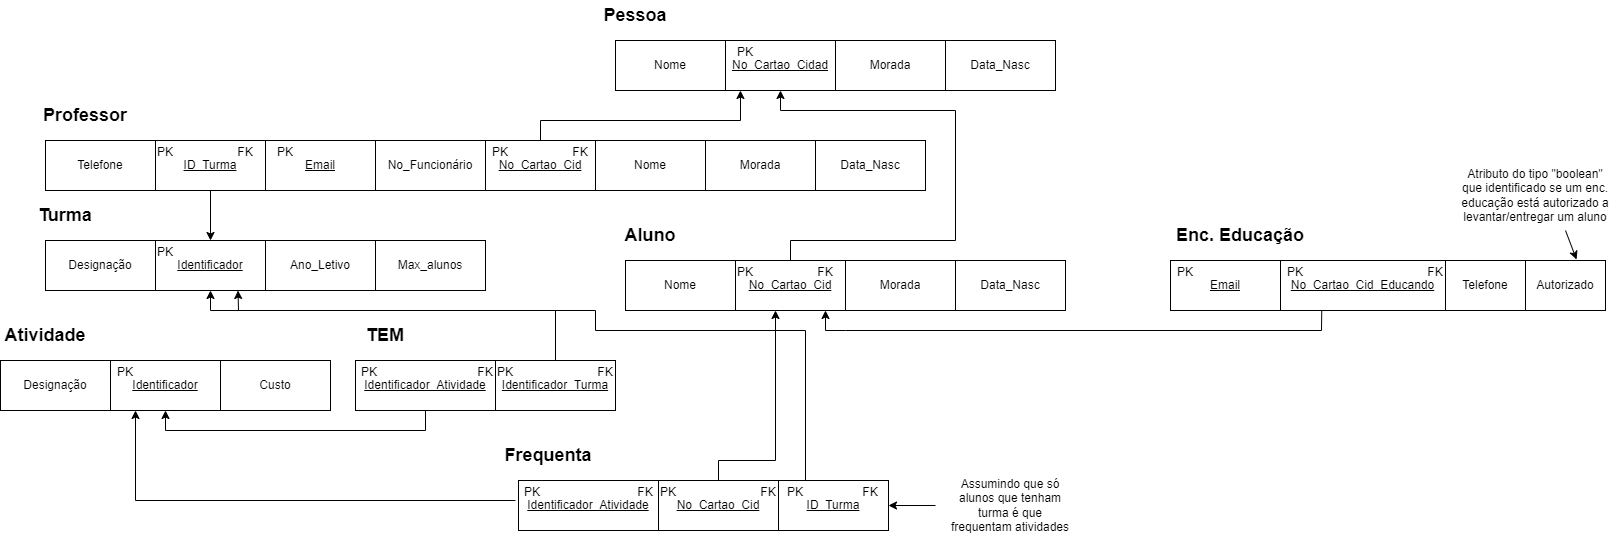

The diagram above was exported from draw.io. Its source (the exported page's mxGraphModel, read from the mxfile embedded in the PNG):
<mxGraphModel dx="626" dy="757" grid="1" gridSize="10" guides="1" tooltips="1" connect="1" arrows="1" fold="1" page="1" pageScale="1" pageWidth="827" pageHeight="1169" math="0" shadow="0">
  <root>
    <mxCell id="0" />
    <mxCell id="1" parent="0" />
    <mxCell id="R5jld9rHDi0YaeKQn6wi-1" value="Designação" style="rounded=0;whiteSpace=wrap;html=1;" vertex="1" parent="1">
      <mxGeometry x="70" y="260" width="110" height="50" as="geometry" />
    </mxCell>
    <mxCell id="R5jld9rHDi0YaeKQn6wi-2" value="&lt;font style=&quot;font-size: 18px&quot;&gt;&lt;b&gt;Turma&lt;/b&gt;&lt;/font&gt;" style="text;html=1;strokeColor=none;fillColor=none;align=center;verticalAlign=middle;whiteSpace=wrap;rounded=0;" vertex="1" parent="1">
      <mxGeometry x="60" y="220" width="60" height="30" as="geometry" />
    </mxCell>
    <mxCell id="R5jld9rHDi0YaeKQn6wi-3" value="&lt;u&gt;Identificador&lt;/u&gt;" style="rounded=0;whiteSpace=wrap;html=1;" vertex="1" parent="1">
      <mxGeometry x="180" y="260" width="110" height="50" as="geometry" />
    </mxCell>
    <mxCell id="R5jld9rHDi0YaeKQn6wi-4" value="Ano_Letivo" style="rounded=0;whiteSpace=wrap;html=1;" vertex="1" parent="1">
      <mxGeometry x="290" y="260" width="110" height="50" as="geometry" />
    </mxCell>
    <mxCell id="R5jld9rHDi0YaeKQn6wi-5" value="Max_alunos" style="rounded=0;whiteSpace=wrap;html=1;" vertex="1" parent="1">
      <mxGeometry x="400" y="260" width="110" height="50" as="geometry" />
    </mxCell>
    <mxCell id="R5jld9rHDi0YaeKQn6wi-6" value="&lt;font style=&quot;font-size: 12px&quot;&gt;PK&lt;/font&gt;" style="text;html=1;strokeColor=none;fillColor=none;align=center;verticalAlign=middle;whiteSpace=wrap;rounded=0;fontSize=18;" vertex="1" parent="1">
      <mxGeometry x="170" y="260" width="40" height="20" as="geometry" />
    </mxCell>
    <mxCell id="R5jld9rHDi0YaeKQn6wi-8" value="&lt;u&gt;Identificador_Atividade&lt;/u&gt;" style="rounded=0;whiteSpace=wrap;html=1;" vertex="1" parent="1">
      <mxGeometry x="380" y="380" width="140" height="50" as="geometry" />
    </mxCell>
    <mxCell id="R5jld9rHDi0YaeKQn6wi-9" value="&lt;font style=&quot;font-size: 18px&quot;&gt;&lt;b&gt;TEM&lt;/b&gt;&lt;/font&gt;" style="text;html=1;strokeColor=none;fillColor=none;align=center;verticalAlign=middle;whiteSpace=wrap;rounded=0;" vertex="1" parent="1">
      <mxGeometry x="380" y="340" width="60" height="30" as="geometry" />
    </mxCell>
    <mxCell id="R5jld9rHDi0YaeKQn6wi-10" value="&lt;u&gt;Identificador_Turma&lt;/u&gt;" style="rounded=0;whiteSpace=wrap;html=1;" vertex="1" parent="1">
      <mxGeometry x="520" y="380" width="120" height="50" as="geometry" />
    </mxCell>
    <mxCell id="R5jld9rHDi0YaeKQn6wi-12" value="&lt;font style=&quot;font-size: 12px&quot;&gt;PK&lt;/font&gt;" style="text;html=1;strokeColor=none;fillColor=none;align=center;verticalAlign=middle;whiteSpace=wrap;rounded=0;fontSize=18;" vertex="1" parent="1">
      <mxGeometry x="374" y="380" width="40" height="20" as="geometry" />
    </mxCell>
    <mxCell id="R5jld9rHDi0YaeKQn6wi-13" value="&lt;font style=&quot;font-size: 12px&quot;&gt;FK&lt;/font&gt;" style="text;html=1;strokeColor=none;fillColor=none;align=center;verticalAlign=middle;whiteSpace=wrap;rounded=0;fontSize=18;" vertex="1" parent="1">
      <mxGeometry x="490" y="380" width="40" height="20" as="geometry" />
    </mxCell>
    <mxCell id="R5jld9rHDi0YaeKQn6wi-14" value="&lt;font style=&quot;font-size: 12px&quot;&gt;PK&lt;/font&gt;" style="text;html=1;strokeColor=none;fillColor=none;align=center;verticalAlign=middle;whiteSpace=wrap;rounded=0;fontSize=18;" vertex="1" parent="1">
      <mxGeometry x="510" y="380" width="40" height="20" as="geometry" />
    </mxCell>
    <mxCell id="R5jld9rHDi0YaeKQn6wi-15" value="&lt;font style=&quot;font-size: 12px&quot;&gt;FK&lt;/font&gt;" style="text;html=1;strokeColor=none;fillColor=none;align=center;verticalAlign=middle;whiteSpace=wrap;rounded=0;fontSize=18;" vertex="1" parent="1">
      <mxGeometry x="610" y="380" width="40" height="20" as="geometry" />
    </mxCell>
    <mxCell id="R5jld9rHDi0YaeKQn6wi-18" value="Designação" style="rounded=0;whiteSpace=wrap;html=1;" vertex="1" parent="1">
      <mxGeometry x="25" y="380" width="110" height="50" as="geometry" />
    </mxCell>
    <mxCell id="R5jld9rHDi0YaeKQn6wi-19" value="&lt;font style=&quot;font-size: 18px&quot;&gt;&lt;b&gt;Atividade&lt;/b&gt;&lt;/font&gt;" style="text;html=1;strokeColor=none;fillColor=none;align=center;verticalAlign=middle;whiteSpace=wrap;rounded=0;" vertex="1" parent="1">
      <mxGeometry x="40" y="340" width="60" height="30" as="geometry" />
    </mxCell>
    <mxCell id="R5jld9rHDi0YaeKQn6wi-20" value="&lt;u&gt;Identificador&lt;/u&gt;" style="rounded=0;whiteSpace=wrap;html=1;" vertex="1" parent="1">
      <mxGeometry x="135" y="380" width="110" height="50" as="geometry" />
    </mxCell>
    <mxCell id="R5jld9rHDi0YaeKQn6wi-21" value="Custo" style="rounded=0;whiteSpace=wrap;html=1;" vertex="1" parent="1">
      <mxGeometry x="245" y="380" width="110" height="50" as="geometry" />
    </mxCell>
    <mxCell id="R5jld9rHDi0YaeKQn6wi-23" value="Telefone" style="rounded=0;whiteSpace=wrap;html=1;" vertex="1" parent="1">
      <mxGeometry x="70" y="160" width="110" height="50" as="geometry" />
    </mxCell>
    <mxCell id="R5jld9rHDi0YaeKQn6wi-24" value="&lt;font style=&quot;font-size: 18px&quot;&gt;&lt;b&gt;Professor&lt;/b&gt;&lt;/font&gt;" style="text;html=1;strokeColor=none;fillColor=none;align=center;verticalAlign=middle;whiteSpace=wrap;rounded=0;" vertex="1" parent="1">
      <mxGeometry x="80" y="120" width="60" height="30" as="geometry" />
    </mxCell>
    <mxCell id="R5jld9rHDi0YaeKQn6wi-25" value="&lt;u&gt;ID_Turma&lt;/u&gt;" style="rounded=0;whiteSpace=wrap;html=1;" vertex="1" parent="1">
      <mxGeometry x="180" y="160" width="110" height="50" as="geometry" />
    </mxCell>
    <mxCell id="R5jld9rHDi0YaeKQn6wi-26" value="&lt;u&gt;Email&lt;/u&gt;" style="rounded=0;whiteSpace=wrap;html=1;" vertex="1" parent="1">
      <mxGeometry x="290" y="160" width="110" height="50" as="geometry" />
    </mxCell>
    <mxCell id="R5jld9rHDi0YaeKQn6wi-27" value="&lt;font style=&quot;font-size: 12px&quot;&gt;PK&lt;/font&gt;" style="text;html=1;strokeColor=none;fillColor=none;align=center;verticalAlign=middle;whiteSpace=wrap;rounded=0;fontSize=18;" vertex="1" parent="1">
      <mxGeometry x="290" y="160" width="40" height="20" as="geometry" />
    </mxCell>
    <mxCell id="R5jld9rHDi0YaeKQn6wi-28" value="&lt;font style=&quot;font-size: 12px&quot;&gt;PK&lt;/font&gt;" style="text;html=1;strokeColor=none;fillColor=none;align=center;verticalAlign=middle;whiteSpace=wrap;rounded=0;fontSize=18;" vertex="1" parent="1">
      <mxGeometry x="170" y="160" width="40" height="20" as="geometry" />
    </mxCell>
    <mxCell id="R5jld9rHDi0YaeKQn6wi-29" value="&lt;font style=&quot;font-size: 12px&quot;&gt;FK&lt;/font&gt;" style="text;html=1;strokeColor=none;fillColor=none;align=center;verticalAlign=middle;whiteSpace=wrap;rounded=0;fontSize=18;" vertex="1" parent="1">
      <mxGeometry x="250" y="160" width="40" height="20" as="geometry" />
    </mxCell>
    <mxCell id="R5jld9rHDi0YaeKQn6wi-30" value="" style="endArrow=classic;html=1;rounded=0;fontSize=12;exitX=0.5;exitY=1;exitDx=0;exitDy=0;entryX=0.5;entryY=0;entryDx=0;entryDy=0;" edge="1" parent="1" source="R5jld9rHDi0YaeKQn6wi-25" target="R5jld9rHDi0YaeKQn6wi-3">
      <mxGeometry width="50" height="50" relative="1" as="geometry">
        <mxPoint x="290" y="410" as="sourcePoint" />
        <mxPoint x="340" y="360" as="targetPoint" />
      </mxGeometry>
    </mxCell>
    <mxCell id="R5jld9rHDi0YaeKQn6wi-32" value="No_Funcionário" style="rounded=0;whiteSpace=wrap;html=1;" vertex="1" parent="1">
      <mxGeometry x="400" y="160" width="110" height="50" as="geometry" />
    </mxCell>
    <mxCell id="R5jld9rHDi0YaeKQn6wi-34" value="&lt;u&gt;No_Cartao_Cid&lt;/u&gt;" style="rounded=0;whiteSpace=wrap;html=1;" vertex="1" parent="1">
      <mxGeometry x="510" y="160" width="110" height="50" as="geometry" />
    </mxCell>
    <mxCell id="R5jld9rHDi0YaeKQn6wi-35" value="&lt;font style=&quot;font-size: 12px&quot;&gt;PK&lt;/font&gt;" style="text;html=1;strokeColor=none;fillColor=none;align=center;verticalAlign=middle;whiteSpace=wrap;rounded=0;fontSize=18;" vertex="1" parent="1">
      <mxGeometry x="505" y="160" width="40" height="20" as="geometry" />
    </mxCell>
    <mxCell id="R5jld9rHDi0YaeKQn6wi-36" value="&lt;font style=&quot;font-size: 12px&quot;&gt;FK&lt;/font&gt;" style="text;html=1;strokeColor=none;fillColor=none;align=center;verticalAlign=middle;whiteSpace=wrap;rounded=0;fontSize=18;" vertex="1" parent="1">
      <mxGeometry x="585" y="160" width="40" height="20" as="geometry" />
    </mxCell>
    <mxCell id="R5jld9rHDi0YaeKQn6wi-37" value="Nome" style="rounded=0;whiteSpace=wrap;html=1;" vertex="1" parent="1">
      <mxGeometry x="640" y="60" width="110" height="50" as="geometry" />
    </mxCell>
    <mxCell id="R5jld9rHDi0YaeKQn6wi-38" value="&lt;font style=&quot;font-size: 18px&quot;&gt;&lt;b&gt;Pessoa&lt;/b&gt;&lt;/font&gt;" style="text;html=1;strokeColor=none;fillColor=none;align=center;verticalAlign=middle;whiteSpace=wrap;rounded=0;" vertex="1" parent="1">
      <mxGeometry x="630" y="20" width="60" height="30" as="geometry" />
    </mxCell>
    <mxCell id="R5jld9rHDi0YaeKQn6wi-39" value="&lt;u&gt;No_Cartao_Cidad&lt;/u&gt;" style="rounded=0;whiteSpace=wrap;html=1;" vertex="1" parent="1">
      <mxGeometry x="750" y="60" width="110" height="50" as="geometry" />
    </mxCell>
    <mxCell id="R5jld9rHDi0YaeKQn6wi-40" value="Morada" style="rounded=0;whiteSpace=wrap;html=1;" vertex="1" parent="1">
      <mxGeometry x="860" y="60" width="110" height="50" as="geometry" />
    </mxCell>
    <mxCell id="R5jld9rHDi0YaeKQn6wi-41" value="Data_Nasc" style="rounded=0;whiteSpace=wrap;html=1;" vertex="1" parent="1">
      <mxGeometry x="970" y="60" width="110" height="50" as="geometry" />
    </mxCell>
    <mxCell id="R5jld9rHDi0YaeKQn6wi-42" value="&lt;font style=&quot;font-size: 12px&quot;&gt;PK&lt;/font&gt;" style="text;html=1;strokeColor=none;fillColor=none;align=center;verticalAlign=middle;whiteSpace=wrap;rounded=0;fontSize=18;" vertex="1" parent="1">
      <mxGeometry x="750" y="60" width="40" height="20" as="geometry" />
    </mxCell>
    <mxCell id="R5jld9rHDi0YaeKQn6wi-43" value="" style="endArrow=classic;html=1;rounded=0;fontSize=12;exitX=0.5;exitY=0;exitDx=0;exitDy=0;entryX=0.136;entryY=1;entryDx=0;entryDy=0;entryPerimeter=0;" edge="1" parent="1" source="R5jld9rHDi0YaeKQn6wi-34" target="R5jld9rHDi0YaeKQn6wi-39">
      <mxGeometry width="50" height="50" relative="1" as="geometry">
        <mxPoint x="740" y="310" as="sourcePoint" />
        <mxPoint x="790" y="260" as="targetPoint" />
        <Array as="points">
          <mxPoint x="565" y="140" />
          <mxPoint x="765" y="140" />
        </Array>
      </mxGeometry>
    </mxCell>
    <mxCell id="R5jld9rHDi0YaeKQn6wi-44" value="" style="endArrow=classic;html=1;rounded=0;fontSize=12;exitX=0.5;exitY=1;exitDx=0;exitDy=0;entryX=0.5;entryY=1;entryDx=0;entryDy=0;" edge="1" parent="1" source="R5jld9rHDi0YaeKQn6wi-8" target="R5jld9rHDi0YaeKQn6wi-20">
      <mxGeometry width="50" height="50" relative="1" as="geometry">
        <mxPoint x="240" y="310" as="sourcePoint" />
        <mxPoint x="290" y="260" as="targetPoint" />
        <Array as="points">
          <mxPoint x="450" y="450" />
          <mxPoint x="190" y="450" />
        </Array>
      </mxGeometry>
    </mxCell>
    <mxCell id="R5jld9rHDi0YaeKQn6wi-45" value="&lt;font style=&quot;font-size: 12px&quot;&gt;PK&lt;/font&gt;" style="text;html=1;strokeColor=none;fillColor=none;align=center;verticalAlign=middle;whiteSpace=wrap;rounded=0;fontSize=18;" vertex="1" parent="1">
      <mxGeometry x="130" y="380" width="40" height="20" as="geometry" />
    </mxCell>
    <mxCell id="R5jld9rHDi0YaeKQn6wi-46" value="" style="endArrow=classic;html=1;rounded=0;fontSize=12;exitX=0.5;exitY=0;exitDx=0;exitDy=0;entryX=0.5;entryY=1;entryDx=0;entryDy=0;" edge="1" parent="1" source="R5jld9rHDi0YaeKQn6wi-10" target="R5jld9rHDi0YaeKQn6wi-3">
      <mxGeometry width="50" height="50" relative="1" as="geometry">
        <mxPoint x="350" y="310" as="sourcePoint" />
        <mxPoint x="400" y="260" as="targetPoint" />
        <Array as="points">
          <mxPoint x="580" y="330" />
          <mxPoint x="235" y="330" />
        </Array>
      </mxGeometry>
    </mxCell>
    <mxCell id="R5jld9rHDi0YaeKQn6wi-48" value="Nome" style="rounded=0;whiteSpace=wrap;html=1;" vertex="1" parent="1">
      <mxGeometry x="650" y="280" width="110" height="50" as="geometry" />
    </mxCell>
    <mxCell id="R5jld9rHDi0YaeKQn6wi-49" value="&lt;font style=&quot;font-size: 18px&quot;&gt;&lt;b&gt;Aluno&lt;/b&gt;&lt;/font&gt;" style="text;html=1;strokeColor=none;fillColor=none;align=center;verticalAlign=middle;whiteSpace=wrap;rounded=0;" vertex="1" parent="1">
      <mxGeometry x="645" y="240" width="60" height="30" as="geometry" />
    </mxCell>
    <mxCell id="R5jld9rHDi0YaeKQn6wi-50" value="&lt;u&gt;No_Cartao_Cid&lt;/u&gt;" style="rounded=0;whiteSpace=wrap;html=1;" vertex="1" parent="1">
      <mxGeometry x="760" y="280" width="110" height="50" as="geometry" />
    </mxCell>
    <mxCell id="R5jld9rHDi0YaeKQn6wi-51" value="Morada" style="rounded=0;whiteSpace=wrap;html=1;" vertex="1" parent="1">
      <mxGeometry x="870" y="280" width="110" height="50" as="geometry" />
    </mxCell>
    <mxCell id="R5jld9rHDi0YaeKQn6wi-52" value="Data_Nasc" style="rounded=0;whiteSpace=wrap;html=1;" vertex="1" parent="1">
      <mxGeometry x="980" y="280" width="110" height="50" as="geometry" />
    </mxCell>
    <mxCell id="R5jld9rHDi0YaeKQn6wi-53" value="Nome" style="rounded=0;whiteSpace=wrap;html=1;" vertex="1" parent="1">
      <mxGeometry x="620" y="160" width="110" height="50" as="geometry" />
    </mxCell>
    <mxCell id="R5jld9rHDi0YaeKQn6wi-54" value="Morada" style="rounded=0;whiteSpace=wrap;html=1;" vertex="1" parent="1">
      <mxGeometry x="730" y="160" width="110" height="50" as="geometry" />
    </mxCell>
    <mxCell id="R5jld9rHDi0YaeKQn6wi-55" value="Data_Nasc" style="rounded=0;whiteSpace=wrap;html=1;" vertex="1" parent="1">
      <mxGeometry x="840" y="160" width="110" height="50" as="geometry" />
    </mxCell>
    <mxCell id="R5jld9rHDi0YaeKQn6wi-57" value="&lt;font style=&quot;font-size: 12px&quot;&gt;PK&lt;/font&gt;" style="text;html=1;strokeColor=none;fillColor=none;align=center;verticalAlign=middle;whiteSpace=wrap;rounded=0;fontSize=18;" vertex="1" parent="1">
      <mxGeometry x="750" y="280" width="40" height="20" as="geometry" />
    </mxCell>
    <mxCell id="R5jld9rHDi0YaeKQn6wi-58" value="&lt;font style=&quot;font-size: 12px&quot;&gt;FK&lt;/font&gt;" style="text;html=1;strokeColor=none;fillColor=none;align=center;verticalAlign=middle;whiteSpace=wrap;rounded=0;fontSize=18;" vertex="1" parent="1">
      <mxGeometry x="830" y="280" width="40" height="20" as="geometry" />
    </mxCell>
    <mxCell id="R5jld9rHDi0YaeKQn6wi-59" value="" style="endArrow=classic;html=1;rounded=0;fontSize=12;exitX=0.5;exitY=0;exitDx=0;exitDy=0;entryX=0.5;entryY=1;entryDx=0;entryDy=0;" edge="1" parent="1" source="R5jld9rHDi0YaeKQn6wi-50" target="R5jld9rHDi0YaeKQn6wi-39">
      <mxGeometry width="50" height="50" relative="1" as="geometry">
        <mxPoint x="760" y="310" as="sourcePoint" />
        <mxPoint x="810" y="260" as="targetPoint" />
        <Array as="points">
          <mxPoint x="815" y="260" />
          <mxPoint x="980" y="260" />
          <mxPoint x="980" y="130" />
          <mxPoint x="805" y="130" />
        </Array>
      </mxGeometry>
    </mxCell>
    <mxCell id="R5jld9rHDi0YaeKQn6wi-63" value="&lt;u&gt;Identificador_Atividade&lt;/u&gt;" style="rounded=0;whiteSpace=wrap;html=1;" vertex="1" parent="1">
      <mxGeometry x="543" y="500" width="140" height="50" as="geometry" />
    </mxCell>
    <mxCell id="R5jld9rHDi0YaeKQn6wi-64" value="&lt;font style=&quot;font-size: 18px&quot;&gt;&lt;b&gt;Frequenta&lt;/b&gt;&lt;/font&gt;" style="text;html=1;strokeColor=none;fillColor=none;align=center;verticalAlign=middle;whiteSpace=wrap;rounded=0;" vertex="1" parent="1">
      <mxGeometry x="543" y="460" width="60" height="30" as="geometry" />
    </mxCell>
    <mxCell id="R5jld9rHDi0YaeKQn6wi-65" value="&lt;u&gt;No_Cartao_Cid&lt;/u&gt;" style="rounded=0;whiteSpace=wrap;html=1;" vertex="1" parent="1">
      <mxGeometry x="683" y="500" width="120" height="50" as="geometry" />
    </mxCell>
    <mxCell id="R5jld9rHDi0YaeKQn6wi-66" value="&lt;font style=&quot;font-size: 12px&quot;&gt;PK&lt;/font&gt;" style="text;html=1;strokeColor=none;fillColor=none;align=center;verticalAlign=middle;whiteSpace=wrap;rounded=0;fontSize=18;" vertex="1" parent="1">
      <mxGeometry x="537" y="500" width="40" height="20" as="geometry" />
    </mxCell>
    <mxCell id="R5jld9rHDi0YaeKQn6wi-67" value="&lt;font style=&quot;font-size: 12px&quot;&gt;PK&lt;/font&gt;" style="text;html=1;strokeColor=none;fillColor=none;align=center;verticalAlign=middle;whiteSpace=wrap;rounded=0;fontSize=18;" vertex="1" parent="1">
      <mxGeometry x="673" y="500" width="40" height="20" as="geometry" />
    </mxCell>
    <mxCell id="R5jld9rHDi0YaeKQn6wi-68" value="&lt;font style=&quot;font-size: 12px&quot;&gt;FK&lt;/font&gt;" style="text;html=1;strokeColor=none;fillColor=none;align=center;verticalAlign=middle;whiteSpace=wrap;rounded=0;fontSize=18;" vertex="1" parent="1">
      <mxGeometry x="773" y="500" width="40" height="20" as="geometry" />
    </mxCell>
    <mxCell id="R5jld9rHDi0YaeKQn6wi-69" value="&lt;font style=&quot;font-size: 12px&quot;&gt;FK&lt;/font&gt;" style="text;html=1;strokeColor=none;fillColor=none;align=center;verticalAlign=middle;whiteSpace=wrap;rounded=0;fontSize=18;" vertex="1" parent="1">
      <mxGeometry x="650" y="500" width="40" height="20" as="geometry" />
    </mxCell>
    <mxCell id="R5jld9rHDi0YaeKQn6wi-70" value="&lt;u&gt;ID_Turma&lt;/u&gt;" style="rounded=0;whiteSpace=wrap;html=1;" vertex="1" parent="1">
      <mxGeometry x="803" y="500" width="110" height="50" as="geometry" />
    </mxCell>
    <mxCell id="R5jld9rHDi0YaeKQn6wi-71" value="&lt;font style=&quot;font-size: 12px&quot;&gt;PK&lt;/font&gt;" style="text;html=1;strokeColor=none;fillColor=none;align=center;verticalAlign=middle;whiteSpace=wrap;rounded=0;fontSize=18;" vertex="1" parent="1">
      <mxGeometry x="800" y="500" width="40" height="20" as="geometry" />
    </mxCell>
    <mxCell id="R5jld9rHDi0YaeKQn6wi-72" value="&lt;font style=&quot;font-size: 12px&quot;&gt;FK&lt;/font&gt;" style="text;html=1;strokeColor=none;fillColor=none;align=center;verticalAlign=middle;whiteSpace=wrap;rounded=0;fontSize=18;" vertex="1" parent="1">
      <mxGeometry x="875" y="500" width="40" height="20" as="geometry" />
    </mxCell>
    <mxCell id="R5jld9rHDi0YaeKQn6wi-74" value="Assumindo que só alunos que tenham turma é que frequentam atividades" style="text;html=1;strokeColor=none;fillColor=none;align=center;verticalAlign=middle;whiteSpace=wrap;rounded=0;fontSize=12;" vertex="1" parent="1">
      <mxGeometry x="970" y="510" width="130" height="30" as="geometry" />
    </mxCell>
    <mxCell id="R5jld9rHDi0YaeKQn6wi-75" value="" style="endArrow=classic;html=1;rounded=0;fontSize=12;exitX=0.5;exitY=0;exitDx=0;exitDy=0;" edge="1" parent="1" source="R5jld9rHDi0YaeKQn6wi-65">
      <mxGeometry width="50" height="50" relative="1" as="geometry">
        <mxPoint x="740" y="350" as="sourcePoint" />
        <mxPoint x="800" y="330" as="targetPoint" />
        <Array as="points">
          <mxPoint x="743" y="480" />
          <mxPoint x="800" y="480" />
        </Array>
      </mxGeometry>
    </mxCell>
    <mxCell id="R5jld9rHDi0YaeKQn6wi-76" value="" style="endArrow=classic;html=1;rounded=0;fontSize=12;exitX=0.75;exitY=0;exitDx=0;exitDy=0;entryX=0.75;entryY=1;entryDx=0;entryDy=0;" edge="1" parent="1" source="R5jld9rHDi0YaeKQn6wi-71" target="R5jld9rHDi0YaeKQn6wi-3">
      <mxGeometry width="50" height="50" relative="1" as="geometry">
        <mxPoint x="630" y="350" as="sourcePoint" />
        <mxPoint x="680" y="300" as="targetPoint" />
        <Array as="points">
          <mxPoint x="830" y="350" />
          <mxPoint x="620" y="350" />
          <mxPoint x="620" y="330" />
          <mxPoint x="580" y="330" />
          <mxPoint x="263" y="330" />
        </Array>
      </mxGeometry>
    </mxCell>
    <mxCell id="R5jld9rHDi0YaeKQn6wi-77" value="" style="endArrow=classic;html=1;rounded=0;fontSize=12;" edge="1" parent="1">
      <mxGeometry width="50" height="50" relative="1" as="geometry">
        <mxPoint x="540" y="520" as="sourcePoint" />
        <mxPoint x="160" y="430" as="targetPoint" />
        <Array as="points">
          <mxPoint x="160" y="520" />
        </Array>
      </mxGeometry>
    </mxCell>
    <mxCell id="R5jld9rHDi0YaeKQn6wi-78" value="&lt;u&gt;Email&lt;/u&gt;" style="rounded=0;whiteSpace=wrap;html=1;" vertex="1" parent="1">
      <mxGeometry x="1195" y="280" width="110" height="50" as="geometry" />
    </mxCell>
    <mxCell id="R5jld9rHDi0YaeKQn6wi-79" value="&lt;font style=&quot;font-size: 18px&quot;&gt;&lt;b&gt;Enc. Educação&lt;/b&gt;&lt;/font&gt;" style="text;html=1;strokeColor=none;fillColor=none;align=center;verticalAlign=middle;whiteSpace=wrap;rounded=0;" vertex="1" parent="1">
      <mxGeometry x="1190" y="240" width="150" height="30" as="geometry" />
    </mxCell>
    <mxCell id="R5jld9rHDi0YaeKQn6wi-80" value="&lt;u&gt;No_Cartao_Cid_Educando&lt;/u&gt;" style="rounded=0;whiteSpace=wrap;html=1;" vertex="1" parent="1">
      <mxGeometry x="1305" y="280" width="165" height="50" as="geometry" />
    </mxCell>
    <mxCell id="R5jld9rHDi0YaeKQn6wi-81" value="&lt;font style=&quot;font-size: 12px&quot;&gt;PK&lt;/font&gt;" style="text;html=1;strokeColor=none;fillColor=none;align=center;verticalAlign=middle;whiteSpace=wrap;rounded=0;fontSize=18;" vertex="1" parent="1">
      <mxGeometry x="1190" y="280" width="40" height="20" as="geometry" />
    </mxCell>
    <mxCell id="R5jld9rHDi0YaeKQn6wi-82" value="&lt;font style=&quot;font-size: 12px&quot;&gt;PK&lt;/font&gt;" style="text;html=1;strokeColor=none;fillColor=none;align=center;verticalAlign=middle;whiteSpace=wrap;rounded=0;fontSize=18;" vertex="1" parent="1">
      <mxGeometry x="1300" y="280" width="40" height="20" as="geometry" />
    </mxCell>
    <mxCell id="R5jld9rHDi0YaeKQn6wi-83" value="&lt;font style=&quot;font-size: 12px&quot;&gt;FK&lt;/font&gt;" style="text;html=1;strokeColor=none;fillColor=none;align=center;verticalAlign=middle;whiteSpace=wrap;rounded=0;fontSize=18;" vertex="1" parent="1">
      <mxGeometry x="1440" y="280" width="40" height="20" as="geometry" />
    </mxCell>
    <mxCell id="R5jld9rHDi0YaeKQn6wi-85" value="" style="endArrow=classic;html=1;rounded=0;fontSize=12;exitX=0.25;exitY=1;exitDx=0;exitDy=0;" edge="1" parent="1" source="R5jld9rHDi0YaeKQn6wi-80">
      <mxGeometry width="50" height="50" relative="1" as="geometry">
        <mxPoint x="980" y="330" as="sourcePoint" />
        <mxPoint x="850" y="330" as="targetPoint" />
        <Array as="points">
          <mxPoint x="1346" y="350" />
          <mxPoint x="870" y="350" />
          <mxPoint x="850" y="350" />
        </Array>
      </mxGeometry>
    </mxCell>
    <mxCell id="R5jld9rHDi0YaeKQn6wi-86" value="Telefone" style="rounded=0;whiteSpace=wrap;html=1;" vertex="1" parent="1">
      <mxGeometry x="1470" y="280" width="80" height="50" as="geometry" />
    </mxCell>
    <mxCell id="R5jld9rHDi0YaeKQn6wi-87" value="Autorizado" style="rounded=0;whiteSpace=wrap;html=1;" vertex="1" parent="1">
      <mxGeometry x="1550" y="280" width="80" height="50" as="geometry" />
    </mxCell>
    <mxCell id="R5jld9rHDi0YaeKQn6wi-88" value="Atributo do tipo &quot;boolean&quot; que identificado se um enc. educação está autorizado a levantar/entregar um aluno" style="text;html=1;strokeColor=none;fillColor=none;align=center;verticalAlign=middle;whiteSpace=wrap;rounded=0;fontSize=12;" vertex="1" parent="1">
      <mxGeometry x="1480" y="200" width="160" height="30" as="geometry" />
    </mxCell>
    <mxCell id="R5jld9rHDi0YaeKQn6wi-89" value="" style="endArrow=classic;html=1;rounded=0;fontSize=12;entryX=0.638;entryY=-0.02;entryDx=0;entryDy=0;entryPerimeter=0;" edge="1" parent="1" target="R5jld9rHDi0YaeKQn6wi-87">
      <mxGeometry width="50" height="50" relative="1" as="geometry">
        <mxPoint x="1590" y="250" as="sourcePoint" />
        <mxPoint x="1490" y="190" as="targetPoint" />
      </mxGeometry>
    </mxCell>
    <mxCell id="R5jld9rHDi0YaeKQn6wi-90" value="" style="endArrow=classic;html=1;rounded=0;fontSize=12;entryX=1;entryY=0.5;entryDx=0;entryDy=0;" edge="1" parent="1" target="R5jld9rHDi0YaeKQn6wi-70">
      <mxGeometry width="50" height="50" relative="1" as="geometry">
        <mxPoint x="960" y="525" as="sourcePoint" />
        <mxPoint x="990" y="190" as="targetPoint" />
      </mxGeometry>
    </mxCell>
  </root>
</mxGraphModel>